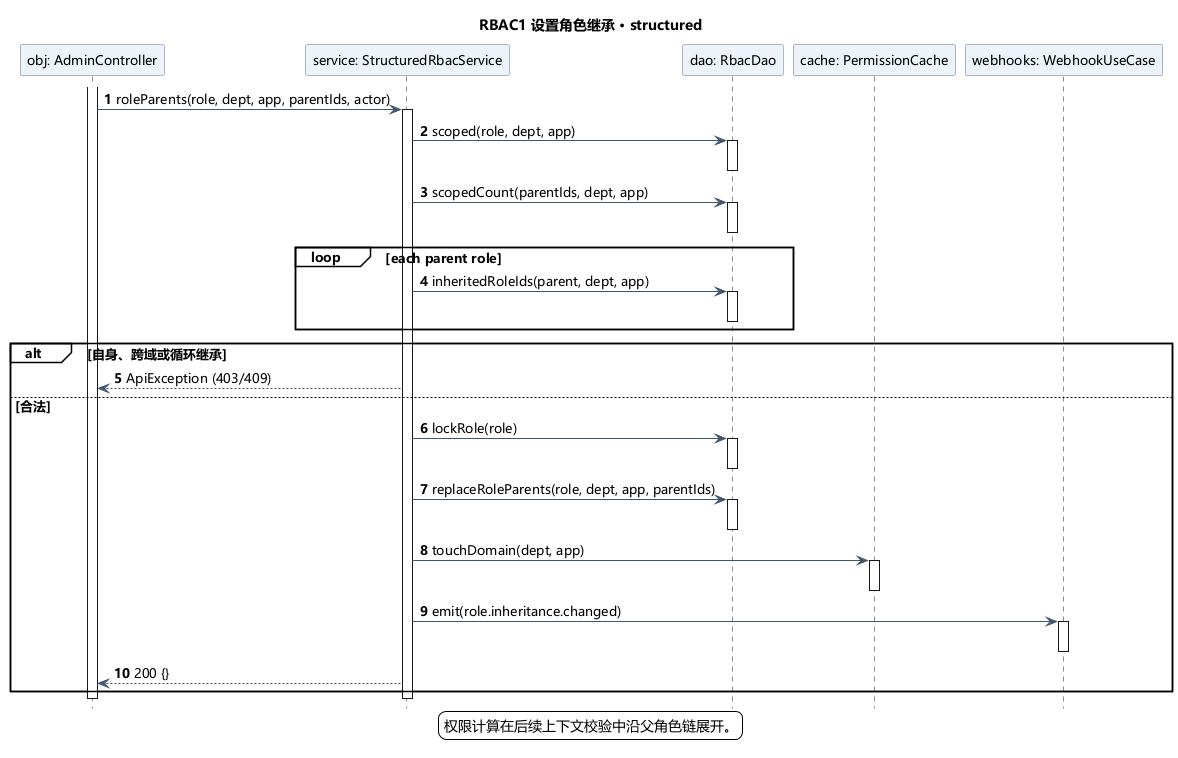

The diagram above was rendered by PlantUML. Its source (embedded in the PNG):
@startuml
skinparam shadowing false
skinparam defaultFontName Microsoft YaHei
skinparam defaultFontSize 13
skinparam classAttributeIconSize 0
skinparam backgroundColor white
skinparam ArrowColor #41546B
skinparam classBackgroundColor #F5F8FC
skinparam classBorderColor #59708C
skinparam sequenceParticipantBackgroundColor #EEF3F9
skinparam sequenceParticipantBorderColor #59708C
skinparam sequenceGroupBackgroundColor transparent
skinparam sequenceMessageAlign left
hide footbox
title RBAC1 设置角色继承 · structured
participant "obj: AdminController" as C
participant "service: StructuredRbacService" as S
participant "dao: RbacDao" as D
participant "cache: PermissionCache" as Cache
participant "webhooks: WebhookUseCase" as W
autonumber
activate C
C -> S: roleParents(role, dept, app, parentIds, actor)
activate S
S -> D: scoped(role, dept, app)
activate D
deactivate D
S -> D: scopedCount(parentIds, dept, app)
activate D
deactivate D
loop each parent role
 S -> D: inheritedRoleIds(parent, dept, app)
 activate D
 deactivate D
end
alt 自身、跨域或循环继承
 S --> C: ApiException (403/409)
else 合法
 S -> D: lockRole(role)
 activate D
 deactivate D
 S -> D: replaceRoleParents(role, dept, app, parentIds)
 activate D
 deactivate D
 S -> Cache: touchDomain(dept, app)
 activate Cache
 deactivate Cache
 S -> W: emit(role.inheritance.changed)
 activate W
 deactivate W
 S --> C: 200 {}
end
deactivate S
deactivate C
legend bottom
权限计算在后续上下文校验中沿父角色链展开。
endlegend
@enduml